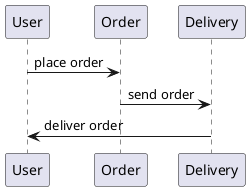

The diagram above was rendered by PlantUML. Its source (embedded in the PNG):
@startuml
skinparam rectangleFontSize 14
skinparam stickmanFontSize 16

User -> Order : place order
Order -> Delivery : send order
Delivery -> User : deliver order
@enduml